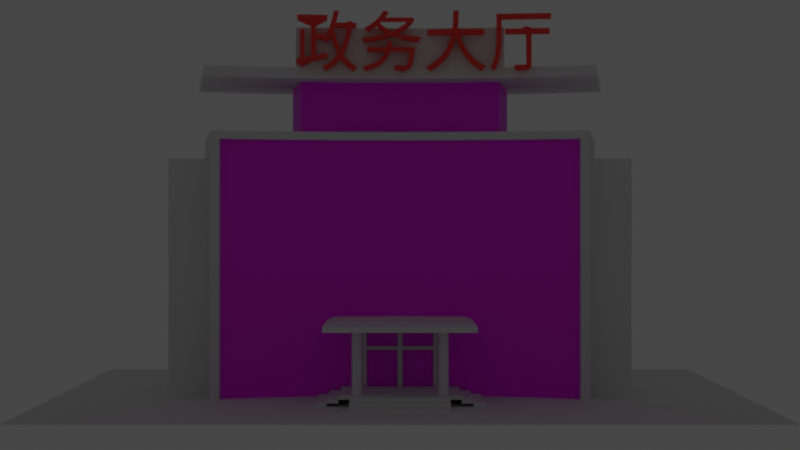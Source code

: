 # Source: blend.blend  (saved by Blender 3.3.6; exported with 4.5.12 LTS)
import bpy
from mathutils import Matrix  # noqa: F401  (used for matrix-valued properties, if any)

bpy.ops.wm.read_factory_settings(use_empty=True)
scene = bpy.context.scene
scene.name = 'Scene'

# ---- collections
col_x = bpy.data.collections.new('场景'); scene.collection.children.link(col_x)
col_x_1 = bpy.data.collections.new('地面'); scene.collection.children.link(col_x_1)
col_x_2 = bpy.data.collections.new('楼体'); scene.collection.children.link(col_x_2)
col_x_3 = bpy.data.collections.new('楼梯'); scene.collection.children.link(col_x_3)
col_x_4 = bpy.data.collections.new('大门'); scene.collection.children.link(col_x_4)

# ---- images (referenced by path relative to the original .blend; pixels are not part of the script)
import os
ASSET_DIR = os.environ.get("B2B_ASSET_DIR", "")  # directory of the original .blend (textures are referenced by path, not embedded)
HERE = os.path.dirname(os.path.abspath(__file__))  # packed textures are extracted next to this script under _unpacked/

def load_image(name, relpath, width, height, colorspace="sRGB"):
    """Load a texture the original file referenced (path relative to the .blend, or extracted next to this script)."""
    p = next((c for c in (os.path.join(HERE, relpath), os.path.join(ASSET_DIR, relpath)) if relpath and os.path.exists(c)), "")
    if p:
        img = bpy.data.images.load(p, check_existing=True)
        img.name = name
    else:  # same state as the original file: an image datablock whose file is absent (Cycles renders it pink)
        img = bpy.data.images.new(name, width, height)
        img.source = "FILE"
        img.filepath = "//" + (relpath or name)
    img.colorspace_settings.name = colorspace
    return img
img_jpg = load_image('墙砖.JPG', 'textrure/墙砖.JPG', 1024, 1024, 'sRGB')
img_jpg_1 = load_image('玻璃.jpg', 'textrure/玻璃.jpg', 1024, 1024, 'sRGB')

# ---- materials (node trees are filled in below, after node groups)
mat_002 = bpy.data.materials.new('材质.002')
mat_002.use_transparent_shadow = False
mat_001 = bpy.data.materials.new('材质.001')
mat_001.use_transparent_shadow = False
mat_x = bpy.data.materials.new('材质')
mat_x.use_transparent_shadow = False

# ---- node groups
ng_auto_smooth = bpy.data.node_groups.new('Auto Smooth', 'GeometryNodeTree')
_s = ng_auto_smooth.interface.new_socket(name='Geometry', in_out='OUTPUT', socket_type='NodeSocketGeometry')
_s = ng_auto_smooth.interface.new_socket(name='Geometry', in_out='INPUT', socket_type='NodeSocketGeometry')
_s = ng_auto_smooth.interface.new_socket(name='Angle', in_out='INPUT', socket_type='NodeSocketFloat')
_s.subtype = 'ANGLE'
_s.min_value = 0.0
_s.max_value = 3.142
ng_auto_smooth.is_modifier = True
_N = ng_auto_smooth.nodes; _L = ng_auto_smooth.links
n0 = _N.new('NodeGroupOutput'); n0.name = 'Group Output'; n0.location = (480, -100)
n1 = _N.new('NodeGroupInput'); n1.name = 'Group Input'; n1.location = (-420, -300)
n2 = _N.new('NodeGroupInput'); n2.name = 'Group Input.001'; n2.location = (-60, -100)
n3 = _N.new('GeometryNodeSetShadeSmooth'); n3.name = 'Set Shade Smooth'; n3.location = (120, -100)
n3.domain = 'EDGE'
n4 = _N.new('GeometryNodeSetShadeSmooth'); n4.name = 'Set Shade Smooth.001'; n4.location = (300, -100)
n5 = _N.new('GeometryNodeInputMeshEdgeAngle'); n5.name = 'Edge Angle'; n5.location = (-420, -220)
n6 = _N.new('GeometryNodeInputEdgeSmooth'); n6.name = 'Is Edge Smooth'; n6.location = (-60, -160)
n7 = _N.new('GeometryNodeInputShadeSmooth'); n7.name = 'Is Face Smooth'; n7.location = (-240, -340)
n8 = _N.new('FunctionNodeBooleanMath'); n8.name = 'Boolean Math'; n8.location = (-60, -220)
n9 = _N.new('FunctionNodeCompare'); n9.name = 'Compare'; n9.location = (-240, -180)
n9.operation = 'LESS_EQUAL'
_L.new(n5.outputs[0], n9.inputs[0])
_L.new(n4.outputs[0], n0.inputs[0])
_L.new(n1.outputs[1], n9.inputs[1])
_L.new(n9.outputs[0], n8.inputs[0])
_L.new(n7.outputs[0], n8.inputs[1])
_L.new(n2.outputs[0], n3.inputs[0])
_L.new(n6.outputs[0], n3.inputs[1])
_L.new(n3.outputs[0], n4.inputs[0])
_L.new(n8.outputs[0], n3.inputs[2])
n0.is_active_output = True

# ---- material node trees
mat_002.use_nodes = True; mat_002.node_tree.nodes.clear()
_N = mat_002.node_tree.nodes; _L = mat_002.node_tree.links
n0 = _N.new('ShaderNodeBsdfPrincipled'); n0.name = 'Principled BSDF'; n0.location = (10, 300)
n0.distribution = 'GGX'
n0.subsurface_method = 'RANDOM_WALK_SKIN'
n0.inputs[0].default_value = (1.0, 0.04328, 0.02939, 1.0)
n0.inputs[3].default_value = 1.45
n0.inputs[27].default_value = (0.0, 0.0, 0.0, 1.0)
n0.inputs[28].default_value = 1.0
n1 = _N.new('ShaderNodeOutputMaterial'); n1.name = 'Material Output'; n1.location = (300, 300)
_L.new(n0.outputs[0], n1.inputs[0])
n1.is_active_output = True
mat_001.use_nodes = True; mat_001.node_tree.nodes.clear()
_N = mat_001.node_tree.nodes; _L = mat_001.node_tree.links
n0 = _N.new('ShaderNodeBsdfPrincipled'); n0.name = 'Principled BSDF'; n0.location = (10, 300)
n0.distribution = 'GGX'
n0.subsurface_method = 'RANDOM_WALK_SKIN'
n0.inputs[3].default_value = 1.45
n0.inputs[27].default_value = (0.0, 0.0, 0.0, 1.0)
n0.inputs[28].default_value = 1.0
n1 = _N.new('ShaderNodeOutputMaterial'); n1.name = 'Material Output'; n1.location = (300, 300)
n2 = _N.new('ShaderNodeTexImage'); n2.name = '图像纹理'; n2.location = (-280, 276)
n2.image = img_jpg
n3 = _N.new('ShaderNodeMapping'); n3.name = '映射'; n3.location = (-460, 236)
n3.inputs[3].default_value = (3.0, 3.0, 1.0)
n4 = _N.new('ShaderNodeTexCoord'); n4.name = '纹理坐标'; n4.location = (-640, 236)
_L.new(n0.outputs[0], n1.inputs[0])
_L.new(n2.outputs[0], n0.inputs[0])
_L.new(n3.outputs[0], n2.inputs[0])
_L.new(n4.outputs[2], n3.inputs[0])
n1.is_active_output = True
mat_x.use_nodes = True; mat_x.node_tree.nodes.clear()
_N = mat_x.node_tree.nodes; _L = mat_x.node_tree.links
n0 = _N.new('ShaderNodeOutputMaterial'); n0.name = 'Material Output'; n0.location = (300, 300)
n1 = _N.new('ShaderNodeTexImage'); n1.name = '图像纹理'; n1.location = (-280, 276)
n1.image = img_jpg_1
n2 = _N.new('ShaderNodeBsdfPrincipled'); n2.name = 'Principled BSDF'; n2.location = (10, 300)
n2.distribution = 'GGX'
n2.subsurface_method = 'RANDOM_WALK_SKIN'
n2.inputs[3].default_value = 1.45
n2.inputs[27].default_value = (0.0, 0.0, 0.0, 1.0)
n2.inputs[28].default_value = 1.0
_L.new(n2.outputs[0], n0.inputs[0])
_L.new(n1.outputs[0], n2.inputs[0])
n0.is_active_output = True

# ---- world
world_world = bpy.data.worlds.new('World'); scene.world = world_world
world_world.use_nodes = True; world_world.node_tree.nodes.clear()
_N = world_world.node_tree.nodes; _L = world_world.node_tree.links
n0 = _N.new('ShaderNodeOutputWorld'); n0.name = 'World Output'; n0.location = (300, 300)
n1 = _N.new('ShaderNodeBackground'); n1.name = 'Background'; n1.location = (10, 300)
n1.inputs[0].default_value = (0.05088, 0.05088, 0.05088, 1.0)
_L.new(n1.outputs[0], n0.inputs[0])
n0.is_active_output = True
world_world.color = (0.05088, 0.05088, 0.05088)
world_world.use_sun_shadow = False
world_world.sun_shadow_jitter_overblur = 0.0

# ---- cameras
cam_x = bpy.data.cameras.new('摄像机')
cam_x.dof.use_dof = True
cam_camera = bpy.data.cameras.new('Camera')
cam_camera.clip_end = 100.0
cam_camera.ortho_scale = 7.314

# ---- lights
light_light = bpy.data.lights.new('Light', 'POINT')
light_light.transmission_factor = 0.0
light_light.energy = 1000.0
light_light.shadow_soft_size = 0.1
light_light.shadow_maximum_resolution = 0.006
light_light.use_absolute_resolution = True

# ---- meshes
me_001 = bpy.data.meshes.new('平面.001')
me_001.from_pydata([(-1.0, -1.0, 0.0), (1.0, -1.0, 0.0), (-1.0, 1.0, 0.0), (1.0, 1.0, 0.0)], [], [(0, 1, 3, 2)])
_uv = me_001.uv_layers.new(name='UV 贴图')
_uv.uv.foreach_set('vector', [0.0, 0.0, 1.0, 0.0, 1.0, 1.0, 0.0, 1.0])
me_001.update()
me_x = bpy.data.meshes.new('平面')
me_x.from_pydata([(7.834, 1.801, 0.0), (7.216, -1.018, 0.0), (-7.216, -1.018, 0.0), (5.501, -1.643, 0.0), (3.789, -1.382, 0.0), (1.932, -1.221, 0.0), (0.0, -1.166, 0.0), (-1.932, -1.221, 0.0), (-3.789, -1.382, 0.0), (-5.501, -1.643, 0.0), (-7.834, 1.801, 0.0), (-6.323, 3.291, 0.0), (-4.355, 3.671, 0.0), (-2.22, 3.906, 0.0), (0.0, 3.985, 0.0), (2.22, 3.906, 0.0), (4.355, 3.671, 0.0), (6.323, 3.291, 0.0), (7.834, 1.801, 9.0), (7.216, -1.018, 9.0), (-7.216, -1.018, 9.0), (5.501, -1.643, 9.7), (3.789, -1.382, 9.7), (1.932, -1.221, 9.7), (0.0, -1.166, 9.7), (-1.932, -1.221, 9.7), (-3.789, -1.382, 9.7), (-5.501, -1.643, 9.7), (-7.834, 1.801, 9.0), (-6.323, 3.291, 10.0), (-4.355, 3.671, 10.0), (-2.22, 3.906, 10.0), (0.0, 3.985, 10.0), (2.22, 3.906, 10.0), (4.355, 3.671, 10.0), (6.323, 3.291, 10.0), (-8.048, 2.778, 0.0), (-6.709, -1.926, -2.98e-08), (-8.048, 2.778, 10.0), (-6.709, -1.926, 9.7), (-9.299, 1.48, 0.0), (-8.681, -1.339, 0.0), (-9.299, 1.48, 9.0), (-8.681, -1.339, 9.0), (6.709, -1.926, -2.98e-08), (8.048, 2.778, 0.0), (6.709, -1.926, 9.7), (8.048, 2.778, 10.0), (8.681, -1.339, 0.0), (9.299, 1.48, 0.0), (8.681, -1.339, 9.0), (9.299, 1.48, 9.0), (5.501, -1.643, 0.0), (7.002, -1.995, 0.0), (3.789, -1.382, 0.0), (1.932, -1.221, 0.0), (0.0, -1.166, 0.0), (-1.932, -1.221, 0.0), (-3.789, -1.382, 0.0), (-5.501, -1.643, 0.0), (5.501, -1.643, 10.0), (-7.002, -1.995, 0.0), (7.002, -1.995, 10.0), (3.789, -1.382, 10.0), (1.932, -1.221, 10.0), (0.0, -1.166, 10.0), (-1.932, -1.221, 10.0), (-3.789, -1.382, 10.0), (-5.501, -1.643, 10.0), (-7.002, -1.995, 10.0), (-5.647e-10, -0.8662, 9.7), (-1.932, -0.9206, 9.7), (3.789, -1.082, 9.7), (1.932, -0.9206, 9.7), (-5.501, -1.343, 9.7), (-3.789, -1.082, 9.7), (5.501, -1.343, 9.7), (6.709, -1.626, -2.98e-08), (-6.709, -1.626, -2.98e-08), (6.709, -1.626, 9.7), (-6.709, -1.626, 9.7)], [], [(11, 12, 30, 29), (37, 39, 80, 78), (13, 14, 32, 31), (21, 46, 79, 76), (17, 45, 47, 35), (15, 16, 34, 33), (36, 11, 29, 38), (0, 1, 48, 49), (39, 27, 74, 80), (20, 2, 41, 43), (12, 13, 31, 30), (14, 15, 33, 32), (27, 26, 75, 74), (16, 17, 35, 34), (47, 62, 60, 63, 64, 65, 66, 67, 68, 69, 38, 29, 30, 31, 32, 33, 34, 35), (20, 28, 38, 69), (2, 20, 69, 61), (28, 10, 36, 38), (41, 40, 42, 43), (2, 10, 40, 41), (10, 28, 42, 40), (28, 20, 43, 42), (1, 0, 45, 53), (18, 19, 62, 47), (0, 18, 47, 45), (19, 1, 53, 62), (49, 48, 50, 51), (1, 19, 50, 48), (19, 18, 51, 50), (18, 0, 49, 51), (3, 44, 53, 52), (4, 3, 52, 54), (5, 4, 54, 55), (6, 5, 55, 56), (7, 6, 56, 57), (8, 7, 57, 58), (9, 8, 58, 59), (37, 9, 59, 61), (46, 21, 60, 62), (21, 22, 63, 60), (22, 23, 64, 63), (23, 24, 65, 64), (24, 25, 66, 65), (25, 26, 67, 66), (26, 27, 68, 67), (27, 39, 69, 68), (39, 37, 61, 69), (44, 46, 62, 53), (22, 21, 76, 72), (46, 44, 77, 79), (23, 22, 72, 73), (24, 23, 73, 70), (25, 24, 70, 71), (26, 25, 71, 75)])
me_x.polygons.foreach_set('use_smooth', [True] * 54)
_uv = me_x.uv_layers.new(name='UV 贴图')
_uv.uv.foreach_set('vector', [0.1072, 0.9846, 0.2294, 0.939, 0.2294, 0.939, 0.1072, 0.9846, 0.02086, -0.002998, 0.02086, -0.002998, 0.02086, -0.002998, 0.02086, -0.002998, 0.3621, 0.8649, 0.5, 0.7652, 0.5, 0.7652, 0.3621, 0.8649, 0.8928, -0.0154, 0.9791, -0.002998, 0.9791, -0.002998, 0.8928, -0.0154, 0.8928, 0.9846, 1.0, 1.0, 1.0, 1.0, 0.8928, 0.9846, 0.6379, 0.8649, 0.7706, 0.939, 0.7706, 0.939, 0.6379, 0.8649, 0.0, 1.0, 0.1072, 0.9846, 0.1072, 0.9846, 0.0, 1.0, 1.0, 0.7953, 1.0, 0.2047, 1.0, 0.2047, 1.0, 0.7953, 0.02086, -0.002998, 0.1072, -0.0154, 0.1072, -0.0154, 0.02086, -0.002998, 0.0, 0.2047, 0.0, 0.2047, 0.0, 0.2047, 0.0, 0.2047, 0.2294, 0.939, 0.3621, 0.8649, 0.3621, 0.8649, 0.2294, 0.939, 0.5, 0.7652, 0.6379, 0.8649, 0.6379, 0.8649, 0.5, 0.7652, 0.1072, -0.0154, 0.2294, -0.06102, 0.2294, -0.06102, 0.1072, -0.0154, 0.7706, 0.939, 0.8928, 0.9846, 0.8928, 0.9846, 0.7706, 0.939, 1.0, 1.0, 1.0, 0.0, 0.8928, -0.0154, 0.7706, -0.06102, 0.6379, -0.1351, 0.5, 0.0, 0.3621, -0.1351, 0.2294, -0.06102, 0.1072, -0.0154, 0.0, 0.0, 0.0, 1.0, 0.1072, 0.9846, 0.2294, 0.939, 0.3621, 0.8649, 0.5, 0.7652, 0.6379, 0.8649, 0.7706, 0.939, 0.8928, 0.9846, 0.0, 0.2047, 0.0, 0.7953, 0.0, 1.0, 0.0, 0.0, 0.0, 0.2047, 0.0, 0.2047, 0.0, 0.0, 0.0, 0.0, 0.0, 0.7953, 0.0, 0.7953, 0.0, 1.0, 0.0, 1.0, 0.0, 0.2047, 0.0, 0.7953, 0.0, 0.7953, 0.0, 0.2047, 0.0, 0.0, 0.0, 0.0, 0.0, 0.0, 0.0, 0.0, 0.0, 0.7953, 0.0, 0.7953, 0.0, 0.7953, 0.0, 0.7953, 0.0, 0.7953, 0.0, 0.2047, 0.0, 0.2047, 0.0, 0.7953, 1.0, 0.2047, 1.0, 0.7953, 1.0, 1.0, 1.0, 0.0, 1.0, 0.7953, 1.0, 0.2047, 1.0, 0.0, 1.0, 1.0, 1.0, 0.7953, 1.0, 0.7953, 1.0, 1.0, 1.0, 1.0, 1.0, 0.2047, 1.0, 0.2047, 1.0, 0.0, 1.0, 0.0, 1.0, 0.7953, 1.0, 0.2047, 1.0, 0.2047, 1.0, 0.7953, 1.0, 0.2047, 1.0, 0.2047, 1.0, 0.2047, 1.0, 0.2047, 1.0, 0.2047, 1.0, 0.7953, 1.0, 0.7953, 1.0, 0.2047, 1.0, 0.7953, 1.0, 0.7953, 1.0, 0.7953, 1.0, 0.7953, 0.8928, -0.0154, 0.9791, -0.002998, 1.0, 0.0, 0.8928, -0.0154, 0.7706, -0.06102, 0.8928, -0.0154, 0.8928, -0.0154, 0.7706, -0.06102, 0.6379, -0.1351, 0.7706, -0.06102, 0.7706, -0.06102, 0.6379, -0.1351, 0.5, 0.0, 0.6379, -0.1351, 0.6379, -0.1351, 0.5, 0.0, 0.3621, -0.1351, 0.5, 0.0, 0.5, 0.0, 0.3621, -0.1351, 0.2294, -0.06102, 0.3621, -0.1351, 0.3621, -0.1351, 0.2294, -0.06102, 0.1072, -0.0154, 0.2294, -0.06102, 0.2294, -0.06102, 0.1072, -0.0154, 0.02086, -0.002998, 0.1072, -0.0154, 0.1072, -0.0154, 0.0, 0.0, 0.9791, -0.002998, 0.8928, -0.0154, 0.8928, -0.0154, 1.0, 0.0, 0.8928, -0.0154, 0.7706, -0.06102, 0.7706, -0.06102, 0.8928, -0.0154, 0.7706, -0.06102, 0.6379, -0.1351, 0.6379, -0.1351, 0.7706, -0.06102, 0.6379, -0.1351, 0.5, 0.0, 0.5, 0.0, 0.6379, -0.1351, 0.5, 0.0, 0.3621, -0.1351, 0.3621, -0.1351, 0.5, 0.0, 0.3621, -0.1351, 0.2294, -0.06102, 0.2294, -0.06102, 0.3621, -0.1351, 0.2294, -0.06102, 0.1072, -0.0154, 0.1072, -0.0154, 0.2294, -0.06102, 0.1072, -0.0154, 0.02086, -0.002998, 0.0, 0.0, 0.1072, -0.0154, 0.02086, -0.002998, 0.02086, -0.002998, 0.0, 0.0, 0.0, 0.0, 0.9791, -0.002998, 0.9791, -0.002998, 1.0, 0.0, 1.0, 0.0, 0.7706, -0.06102, 0.8928, -0.0154, 0.8928, -0.0154, 0.7706, -0.06102, 0.9791, -0.002998, 0.9791, -0.002998, 0.9791, -0.002998, 0.9791, -0.002998, 0.6379, -0.1351, 0.7706, -0.06102, 0.7706, -0.06102, 0.6379, -0.1351, 0.5, 0.0, 0.6379, -0.1351, 0.6379, -0.1351, 0.5, 0.0, 0.3621, -0.1351, 0.5, 0.0, 0.5, 0.0, 0.3621, -0.1351, 0.2294, -0.06102, 0.3621, -0.1351, 0.3621, -0.1351, 0.2294, -0.06102])
me_x.update()
me_002 = bpy.data.meshes.new('平面.002')
me_002.from_pydata([(-6.323, 2.311, 0.0), (-4.355, 2.692, 0.0), (-2.22, 2.926, 0.0), (-1.06e-07, 3.006, 0.0), (2.22, 2.926, 0.0), (4.355, 2.692, 0.0), (6.323, 2.311, 0.0), (-8.048, 1.799, 0.0), (8.048, 1.799, 0.0), (5.501, -2.623, 0.0), (7.002, -2.974, 0.0), (3.789, -2.361, 0.0), (1.932, -2.2, 0.0), (-1.06e-07, -2.146, 0.0), (-1.932, -2.2, 0.0), (-3.789, -2.361, 0.0), (-5.501, -2.623, 0.0), (-7.002, -2.974, 0.0), (8.048, 1.799, 3.689), (6.323, 2.311, 3.689), (7.002, -2.974, 3.689), (5.501, -2.623, 3.689), (3.789, -2.361, 3.689), (4.355, 2.692, 3.689), (1.932, -2.2, 3.689), (2.22, 2.926, 3.689), (-1.06e-07, -2.146, 3.689), (-1.06e-07, 3.006, 3.689), (-1.932, -2.2, 3.689), (-2.22, 2.926, 3.689), (-3.789, -2.361, 3.689), (-4.355, 2.692, 3.689), (-5.501, -2.623, 3.689), (-6.323, 2.311, 3.689), (-7.002, -2.974, 3.689), (-8.048, 1.799, 3.689)], [], [(8, 6, 5, 4, 3, 2, 1, 0, 7, 17, 16, 15, 14, 13, 12, 11, 9, 10), (18, 20, 21, 22, 24, 26, 28, 30, 32, 34, 35, 33, 31, 29, 27, 25, 23, 19), (8, 10, 20, 18), (7, 0, 33, 35), (13, 14, 28, 26), (10, 9, 21, 20), (17, 7, 35, 34), (2, 3, 27, 29), (9, 11, 22, 21), (14, 15, 30, 28), (5, 6, 19, 23), (1, 2, 29, 31), (11, 12, 24, 22), (15, 16, 32, 30), (4, 5, 23, 25), (0, 1, 31, 33), (12, 13, 26, 24), (6, 8, 18, 19), (16, 17, 34, 32), (3, 4, 25, 27)])
me_002.polygons.foreach_set('use_smooth', [True] * 20)
_uv = me_002.uv_layers.new(name='UV 贴图')
_uv.uv.foreach_set('vector', [0.343, 0.7667, 0.3186, 0.6846, 0.3005, 0.591, 0.2893, 0.4894, 0.2855, 0.3838, 0.2893, 0.2782, 0.3005, 0.1766, 0.3186, 0.08299, 0.343, 0.0009383, 0.57, 0.05071, 0.5533, 0.1221, 0.5409, 0.2035, 0.5332, 0.2919, 0.5306, 0.3838, 0.5332, 0.4757, 0.5409, 0.5641, 0.5533, 0.6455, 0.57, 0.7169, 0.05777, 0.0009383, 0.2849, 0.05071, 0.2681, 0.1221, 0.2557, 0.2035, 0.248, 0.2919, 0.2454, 0.3838, 0.248, 0.4757, 0.2557, 0.5641, 0.2681, 0.6455, 0.2849, 0.7169, 0.05777, 0.7667, 0.03339, 0.6846, 0.01527, 0.591, 0.004116, 0.4894, 0.0003486, 0.3838, 0.004116, 0.2782, 0.01527, 0.1766, 0.03339, 0.08299, 0.5495, 0.7901, 0.7673, 0.7901, 0.7673, 0.9798, 0.5495, 0.9798, 0.3, 0.2882, 0.3777, 0.2882, 0.3777, 0.4779, 0.3, 0.4779, 0.8343, 0.2392, 0.9202, 0.2392, 0.9202, 0.4284, 0.8343, 0.4284, 0.523, 0.2392, 0.5897, 0.2392, 0.5897, 0.4284, 0.523, 0.4284, 0.7257, 0.6901, 0.9429, 0.6901, 0.9429, 0.8793, 0.7257, 0.8793, 0.5616, 0.2882, 0.6606, 0.2882, 0.6606, 0.4779, 0.5616, 0.4779, 0.5897, 0.2392, 0.6658, 0.2392, 0.6658, 0.4284, 0.5897, 0.4284, 0.9202, 0.2392, 1.003, 0.2392, 1.003, 0.4284, 0.9202, 0.4284, 0.854, 0.2882, 0.9409, 0.2882, 0.9409, 0.4779, 0.854, 0.4779, 0.466, 0.2882, 0.5616, 0.2882, 0.5616, 0.4779, 0.466, 0.4779, 0.6658, 0.2392, 0.7484, 0.2392, 0.7484, 0.4284, 0.6658, 0.4284, 1.003, 0.2392, 1.079, 0.2392, 1.079, 0.4284, 1.003, 0.4284, 0.7593, 0.2882, 0.854, 0.2882, 0.854, 0.4779, 0.7593, 0.4779, 0.3777, 0.2882, 0.466, 0.2882, 0.466, 0.4779, 0.3777, 0.4779, 0.7484, 0.2392, 0.8343, 0.2392, 0.8343, 0.4284, 0.7484, 0.4284, 0.9409, 0.2882, 1.017, 0.2882, 1.017, 0.4779, 0.9409, 0.4779, 1.079, 0.2392, 1.146, 0.2392, 1.146, 0.4284, 1.079, 0.4284, 0.6606, 0.2882, 0.7593, 0.2882, 0.7593, 0.4779, 0.6606, 0.4779])
me_002.materials.append(mat_001)
me_002.update()
me_003 = bpy.data.meshes.new('平面.003')
me_003.from_pydata([(-6.513, 2.38, 0.0), (-4.486, 2.773, 0.0), (-2.287, 3.014, 0.0), (-1.091e-07, 3.096, 0.0), (2.287, 3.014, 0.0), (4.486, 2.773, 0.0), (6.513, 2.38, 0.0), (-8.289, 1.853, 0.0), (8.289, 1.853, 0.0), (5.666, -2.701, 0.0), (7.212, -3.064, 0.0), (3.903, -2.432, 0.0), (1.99, -2.266, 0.0), (-1.091e-07, -2.21, 0.0), (-1.99, -2.266, 0.0), (-3.903, -2.432, 0.0), (-5.666, -2.701, 0.0), (-7.212, -3.064, 0.0), (8.289, 1.853, 0.0), (6.513, 2.38, 0.0), (7.212, -3.064, 0.0), (5.666, -2.701, 0.0), (3.903, -2.432, 0.0), (4.486, 2.773, 0.0), (1.99, -2.266, 0.0), (2.287, 3.014, 0.0), (-1.091e-07, -2.21, 0.0), (-1.091e-07, 3.096, 0.0), (-1.99, -2.266, 0.0), (-2.287, 3.014, 0.0), (-3.903, -2.432, 0.0), (-4.486, 2.773, 0.0), (-5.666, -2.701, 0.0), (-6.513, 2.38, 0.0), (-7.212, -3.064, 0.0), (-8.289, 1.853, 0.0), (8.289, 1.853, 0.4), (6.513, 2.38, 0.4), (7.212, -3.064, 0.4), (5.666, -2.701, 0.4), (3.903, -2.432, 0.4), (4.486, 2.773, 0.4), (1.99, -2.266, 0.4), (2.287, 3.014, 0.4), (-1.091e-07, -2.21, 0.4), (-1.091e-07, 3.096, 0.4), (-1.99, -2.266, 0.4), (-2.287, 3.014, 0.4), (-3.903, -2.432, 0.4), (-4.486, 2.773, 0.4), (-5.666, -2.701, 0.4), (-6.513, 2.38, 0.4), (-7.212, -3.064, 0.4), (-8.289, 1.853, 0.4), (3.903, -2.432, 1.9), (1.99, -2.266, 1.9), (-1.091e-07, -2.21, 1.9), (-1.99, -2.266, 1.9), (-3.903, -2.432, 1.9)], [], [(8, 6, 5, 4, 3, 2, 1, 0, 7, 17, 16, 15, 14, 13, 12, 11, 9, 10), (31, 29, 47, 49), (9, 11, 22, 21), (14, 15, 30, 28), (5, 6, 19, 23), (1, 2, 29, 31), (11, 12, 24, 22), (15, 16, 32, 30), (4, 5, 23, 25), (0, 1, 31, 33), (12, 13, 26, 24), (6, 8, 18, 19), (16, 17, 34, 32), (3, 4, 25, 27), (8, 10, 20, 18), (7, 0, 33, 35), (13, 14, 28, 26), (10, 9, 21, 20), (17, 7, 35, 34), (2, 3, 27, 29), (36, 38, 39, 40, 42, 44, 46, 48, 50, 52, 53, 51, 49, 47, 45, 43, 41, 37), (22, 24, 42, 40), (30, 32, 50, 48), (25, 23, 41, 43), (33, 31, 49, 51), (24, 26, 44, 42), (19, 18, 36, 37), (32, 34, 52, 50), (27, 25, 43, 45), (18, 20, 38, 36), (35, 33, 51, 53), (26, 28, 46, 44), (20, 21, 39, 38), (34, 35, 53, 52), (29, 27, 45, 47), (21, 22, 40, 39), (28, 30, 48, 46), (23, 19, 37, 41), (46, 48, 58, 57), (44, 46, 57, 56), (42, 44, 56, 55), (40, 42, 55, 54)])
me_003.polygons.foreach_set('use_smooth', [True] * 42)
_uv = me_003.uv_layers.new(name='UV 贴图')
_uv.uv.foreach_set('vector', [1.0, 1.0, 0.8928, 0.9846, 0.7706, 0.939, 0.6379, 0.8649, 0.5, 0.7652, 0.3621, 0.8649, 0.2294, 0.939, 0.1072, 0.9846, 0.0, 1.0, 0.0, 0.0, 0.1072, -0.0154, 0.2294, -0.06102, 0.3621, -0.1351, 0.5, 0.0, 0.6379, -0.1351, 0.7706, -0.06102, 0.8928, -0.0154, 1.0, 0.0, 0.2294, 0.939, 0.3621, 0.8649, 0.3621, 0.8649, 0.2294, 0.939, 0.8928, -0.0154, 0.7706, -0.06102, 0.7706, -0.06102, 0.8928, -0.0154, 0.3621, -0.1351, 0.2294, -0.06102, 0.2294, -0.06102, 0.3621, -0.1351, 0.7706, 0.939, 0.8928, 0.9846, 0.8928, 0.9846, 0.7706, 0.939, 0.2294, 0.939, 0.3621, 0.8649, 0.3621, 0.8649, 0.2294, 0.939, 0.7706, -0.06102, 0.6379, -0.1351, 0.6379, -0.1351, 0.7706, -0.06102, 0.2294, -0.06102, 0.1072, -0.0154, 0.1072, -0.0154, 0.2294, -0.06102, 0.6379, 0.8649, 0.7706, 0.939, 0.7706, 0.939, 0.6379, 0.8649, 0.1072, 0.9846, 0.2294, 0.939, 0.2294, 0.939, 0.1072, 0.9846, 0.6379, -0.1351, 0.5, 0.0, 0.5, 0.0, 0.6379, -0.1351, 0.8928, 0.9846, 1.0, 1.0, 1.0, 1.0, 0.8928, 0.9846, 0.1072, -0.0154, 0.0, 0.0, 0.0, 0.0, 0.1072, -0.0154, 0.5, 0.7652, 0.6379, 0.8649, 0.6379, 0.8649, 0.5, 0.7652, 1.0, 1.0, 1.0, 0.0, 1.0, 0.0, 1.0, 1.0, 0.0, 1.0, 0.1072, 0.9846, 0.1072, 0.9846, 0.0, 1.0, 0.5, 0.0, 0.3621, -0.1351, 0.3621, -0.1351, 0.5, 0.0, 1.0, 0.0, 0.8928, -0.0154, 0.8928, -0.0154, 1.0, 0.0, 0.0, 0.0, 0.0, 1.0, 0.0, 1.0, 0.0, 0.0, 0.3621, 0.8649, 0.5, 0.7652, 0.5, 0.7652, 0.3621, 0.8649, 1.0, 1.0, 1.0, 0.0, 0.8928, -0.0154, 0.7706, -0.06102, 0.6379, -0.1351, 0.5, 0.0, 0.3621, -0.1351, 0.2294, -0.06102, 0.1072, -0.0154, 0.0, 0.0, 0.0, 1.0, 0.1072, 0.9846, 0.2294, 0.939, 0.3621, 0.8649, 0.5, 0.7652, 0.6379, 0.8649, 0.7706, 0.939, 0.8928, 0.9846, 0.7706, -0.06102, 0.6379, -0.1351, 0.6379, -0.1351, 0.7706, -0.06102, 0.2294, -0.06102, 0.1072, -0.0154, 0.1072, -0.0154, 0.2294, -0.06102, 0.6379, 0.8649, 0.7706, 0.939, 0.7706, 0.939, 0.6379, 0.8649, 0.1072, 0.9846, 0.2294, 0.939, 0.2294, 0.939, 0.1072, 0.9846, 0.6379, -0.1351, 0.5, 0.0, 0.5, 0.0, 0.6379, -0.1351, 0.8928, 0.9846, 1.0, 1.0, 1.0, 1.0, 0.8928, 0.9846, 0.1072, -0.0154, 0.0, 0.0, 0.0, 0.0, 0.1072, -0.0154, 0.5, 0.7652, 0.6379, 0.8649, 0.6379, 0.8649, 0.5, 0.7652, 1.0, 1.0, 1.0, 0.0, 1.0, 0.0, 1.0, 1.0, 0.0, 1.0, 0.1072, 0.9846, 0.1072, 0.9846, 0.0, 1.0, 0.5, 0.0, 0.3621, -0.1351, 0.3621, -0.1351, 0.5, 0.0, 1.0, 0.0, 0.8928, -0.0154, 0.8928, -0.0154, 1.0, 0.0, 0.0, 0.0, 0.0, 1.0, 0.0, 1.0, 0.0, 0.0, 0.3621, 0.8649, 0.5, 0.7652, 0.5, 0.7652, 0.3621, 0.8649, 0.8928, -0.0154, 0.7706, -0.06102, 0.7706, -0.06102, 0.8928, -0.0154, 0.3621, -0.1351, 0.2294, -0.06102, 0.2294, -0.06102, 0.3621, -0.1351, 0.7706, 0.939, 0.8928, 0.9846, 0.8928, 0.9846, 0.7706, 0.939, 0.3621, -0.1351, 0.2294, -0.06102, 0.2294, -0.06102, 0.3621, -0.1351, 0.5, 0.0, 0.3621, -0.1351, 0.3621, -0.1351, 0.5, 0.0, 0.6379, -0.1351, 0.5, 0.0, 0.5, 0.0, 0.6379, -0.1351, 0.7706, -0.06102, 0.6379, -0.1351, 0.6379, -0.1351, 0.7706, -0.06102])
me_003.update()
me_004 = bpy.data.meshes.new('平面.004')
me_004.from_pydata([(-5.647e-10, -0.8662, 9.7), (-5.647e-10, -0.8662, 0.0), (-1.932, -0.9206, 0.0), (-1.932, -0.9206, 9.7), (3.789, -1.082, 9.7), (3.789, -1.082, 0.0), (1.932, -0.9206, 0.0), (1.932, -0.9206, 9.7), (-5.501, -1.343, 9.7), (-5.501, -1.343, 0.0), (-3.789, -1.082, 0.0), (-3.789, -1.082, 9.7), (5.501, -1.343, 0.0), (5.501, -1.343, 9.7), (6.709, -1.626, -2.98e-08), (-6.709, -1.626, -2.98e-08), (6.709, -1.626, 9.7), (-6.709, -1.626, 9.7)], [], [(1, 2, 3, 0), (5, 6, 7, 4), (9, 15, 17, 8), (2, 10, 11, 3), (14, 12, 13, 16), (6, 1, 0, 7), (12, 5, 4, 13), (10, 9, 8, 11)])
me_004.polygons.foreach_set('use_smooth', [True] * 8)
_uv = me_004.uv_layers.new(name='UV 贴图')
_uv.uv.foreach_set('vector', [0.2268, 0.7563, 0.5156, 0.7563, 0.5156, 1.713, 0.2268, 1.713, -0.3408, 0.7563, -0.06211, 0.7563, -0.06211, 1.713, -0.3408, 1.713, 1.053, 0.7563, 1.239, 0.7563, 1.239, 1.713, 1.053, 1.713, 0.5156, 0.7563, 0.7943, 0.7563, 0.7943, 1.713, 0.5156, 1.713, -0.7852, 0.7563, -0.5997, 0.7563, -0.5997, 1.713, -0.7852, 1.713, -0.06211, 0.7563, 0.2268, 0.7563, 0.2268, 1.713, -0.06211, 1.713, -0.5997, 0.7563, -0.3408, 0.7563, -0.3408, 1.713, -0.5997, 1.713, 0.7943, 0.7563, 1.053, 0.7563, 1.053, 1.713, 0.7943, 1.713])
me_004.materials.append(mat_x)
me_004.update()
me_002_1 = bpy.data.meshes.new('立方体.002')
me_002_1.from_pydata([(-1.531, 0.1401, -0.05806), (-1.531, 0.1401, 0.05806), (1.531, 0.1401, -0.05806), (1.531, 0.1401, 0.05806), (-1.531, -0.1401, -0.05806), (-1.531, -0.1401, 0.05806), (1.531, -0.1401, 0.05806), (1.531, -0.1401, -0.05806), (-1.531, -0.1401, -0.1742), (1.531, -0.1401, -0.1742), (-1.531, -0.4204, -0.1742), (-1.531, -0.4204, -0.05806), (1.531, -0.4204, -0.05806), (1.531, -0.4204, -0.1742), (-1.531, -0.4204, -0.2769), (1.531, -0.4204, -0.2769), (-1.531, -0.7007, -0.2769), (-1.531, -0.7007, -0.1742), (1.531, -0.7007, -0.1742), (1.531, -0.7007, -0.2769)], [], [(2, 0, 1, 3), (7, 6, 5, 4), (1, 0, 4, 5), (3, 1, 5, 6), (2, 3, 6, 7), (0, 2, 7, 4), (9, 8, 4, 7), (13, 12, 11, 10), (4, 8, 10, 11), (7, 4, 11, 12), (9, 7, 12, 13), (8, 9, 13, 10), (15, 14, 10, 13), (19, 18, 17, 16), (10, 14, 16, 17), (13, 10, 17, 18), (15, 13, 18, 19), (14, 15, 19, 16)])
_uv = me_002_1.uv_layers.new(name='UV 贴图')
_uv.uv.foreach_set('vector', [0.375, 0.75, 0.375, 1.0, 0.625, 1.0, 0.625, 0.75, 0.375, 0.75, 0.625, 0.75, 0.625, 1.0, 0.375, 1.0, 0.625, 1.0, 0.375, 1.0, 0.375, 1.0, 0.625, 1.0, 0.625, 0.75, 0.625, 1.0, 0.625, 1.0, 0.625, 0.75, 0.375, 0.75, 0.625, 0.75, 0.625, 0.75, 0.375, 0.75, 0.375, 1.0, 0.375, 0.75, 0.375, 0.75, 0.375, 1.0, 0.375, 0.75, 0.375, 1.0, 0.625, 1.0, 0.625, 0.75, 0.375, 0.75, 0.625, 0.75, 0.625, 1.0, 0.375, 1.0, 0.625, 1.0, 0.375, 1.0, 0.375, 1.0, 0.625, 1.0, 0.625, 0.75, 0.625, 1.0, 0.625, 1.0, 0.625, 0.75, 0.375, 0.75, 0.625, 0.75, 0.625, 0.75, 0.375, 0.75, 0.375, 1.0, 0.375, 0.75, 0.375, 0.75, 0.375, 1.0, 0.375, 0.75, 0.375, 1.0, 0.625, 1.0, 0.625, 0.75, 0.375, 0.75, 0.625, 0.75, 0.625, 1.0, 0.375, 1.0, 0.625, 1.0, 0.375, 1.0, 0.375, 1.0, 0.625, 1.0, 0.625, 0.75, 0.625, 1.0, 0.625, 1.0, 0.625, 0.75, 0.375, 0.75, 0.625, 0.75, 0.625, 0.75, 0.375, 0.75, 0.375, 1.0, 0.375, 0.75, 0.375, 0.75, 0.375, 1.0])
me_002_1.update()
me_003_1 = bpy.data.meshes.new('立方体.003')
me_003_1.from_pydata([(-0.479, 0.1401, -0.05806), (-0.479, 0.1401, 0.05806), (1.531, 0.1401, -0.05806), (1.531, 0.1401, 0.05806), (-0.479, -0.1401, -0.05806), (-0.479, -0.1401, 0.05806), (1.531, -0.1401, 0.05806), (1.531, -0.1401, -0.05806), (-0.479, -0.1401, -0.1742), (1.531, -0.1401, -0.1742), (-0.479, -0.4204, -0.1742), (-0.479, -0.4204, -0.05806), (1.531, -0.4204, -0.05806), (1.531, -0.4204, -0.1742), (-0.479, -0.4204, -0.2769), (1.531, -0.4204, -0.2769), (-0.479, -0.7007, -0.2769), (-0.479, -0.7007, -0.1742), (1.531, -0.7007, -0.1742), (1.531, -0.7007, -0.2769)], [], [(2, 0, 1, 3), (7, 6, 5, 4), (1, 0, 4, 5), (3, 1, 5, 6), (2, 3, 6, 7), (0, 2, 7, 4), (9, 8, 4, 7), (13, 12, 11, 10), (4, 8, 10, 11), (7, 4, 11, 12), (9, 7, 12, 13), (8, 9, 13, 10), (15, 14, 10, 13), (19, 18, 17, 16), (10, 14, 16, 17), (13, 10, 17, 18), (15, 13, 18, 19), (14, 15, 19, 16)])
_uv = me_003_1.uv_layers.new(name='UV 贴图')
_uv.uv.foreach_set('vector', [0.375, 0.75, 0.375, 1.0, 0.625, 1.0, 0.625, 0.75, 0.375, 0.75, 0.625, 0.75, 0.625, 1.0, 0.375, 1.0, 0.625, 1.0, 0.375, 1.0, 0.375, 1.0, 0.625, 1.0, 0.625, 0.75, 0.625, 1.0, 0.625, 1.0, 0.625, 0.75, 0.375, 0.75, 0.625, 0.75, 0.625, 0.75, 0.375, 0.75, 0.375, 1.0, 0.375, 0.75, 0.375, 0.75, 0.375, 1.0, 0.375, 0.75, 0.375, 1.0, 0.625, 1.0, 0.625, 0.75, 0.375, 0.75, 0.625, 0.75, 0.625, 1.0, 0.375, 1.0, 0.625, 1.0, 0.375, 1.0, 0.375, 1.0, 0.625, 1.0, 0.625, 0.75, 0.625, 1.0, 0.625, 1.0, 0.625, 0.75, 0.375, 0.75, 0.625, 0.75, 0.625, 0.75, 0.375, 0.75, 0.375, 1.0, 0.375, 0.75, 0.375, 0.75, 0.375, 1.0, 0.375, 0.75, 0.375, 1.0, 0.625, 1.0, 0.625, 0.75, 0.375, 0.75, 0.625, 0.75, 0.625, 1.0, 0.375, 1.0, 0.625, 1.0, 0.375, 1.0, 0.375, 1.0, 0.625, 1.0, 0.625, 0.75, 0.625, 1.0, 0.625, 1.0, 0.625, 0.75, 0.375, 0.75, 0.625, 0.75, 0.625, 0.75, 0.375, 0.75, 0.375, 1.0, 0.375, 0.75, 0.375, 0.75, 0.375, 1.0])
me_003_1.update()
me_004_1 = bpy.data.meshes.new('立方体.004')
me_004_1.from_pydata([(-0.479, 0.1401, -0.05806), (-0.479, 0.1401, 0.05806), (1.531, 0.1401, -0.05806), (1.531, 0.1401, 0.05806), (-0.479, -0.1401, -0.05806), (-0.479, -0.1401, 0.05806), (1.531, -0.1401, 0.05806), (1.531, -0.1401, -0.05806), (-0.479, -0.1401, -0.1742), (1.531, -0.1401, -0.1742), (-0.479, -0.4204, -0.1742), (-0.479, -0.4204, -0.05806), (1.531, -0.4204, -0.05806), (1.531, -0.4204, -0.1742), (-0.479, -0.4204, -0.2769), (1.531, -0.4204, -0.2769), (-0.479, -0.7007, -0.2769), (-0.479, -0.7007, -0.1742), (1.531, -0.7007, -0.1742), (1.531, -0.7007, -0.2769)], [], [(2, 0, 1, 3), (7, 6, 5, 4), (1, 0, 4, 5), (3, 1, 5, 6), (2, 3, 6, 7), (0, 2, 7, 4), (9, 8, 4, 7), (13, 12, 11, 10), (4, 8, 10, 11), (7, 4, 11, 12), (9, 7, 12, 13), (8, 9, 13, 10), (15, 14, 10, 13), (19, 18, 17, 16), (10, 14, 16, 17), (13, 10, 17, 18), (15, 13, 18, 19), (14, 15, 19, 16)])
_uv = me_004_1.uv_layers.new(name='UV 贴图')
_uv.uv.foreach_set('vector', [0.375, 0.75, 0.375, 1.0, 0.625, 1.0, 0.625, 0.75, 0.375, 0.75, 0.625, 0.75, 0.625, 1.0, 0.375, 1.0, 0.625, 1.0, 0.375, 1.0, 0.375, 1.0, 0.625, 1.0, 0.625, 0.75, 0.625, 1.0, 0.625, 1.0, 0.625, 0.75, 0.375, 0.75, 0.625, 0.75, 0.625, 0.75, 0.375, 0.75, 0.375, 1.0, 0.375, 0.75, 0.375, 0.75, 0.375, 1.0, 0.375, 0.75, 0.375, 1.0, 0.625, 1.0, 0.625, 0.75, 0.375, 0.75, 0.625, 0.75, 0.625, 1.0, 0.375, 1.0, 0.625, 1.0, 0.375, 1.0, 0.375, 1.0, 0.625, 1.0, 0.625, 0.75, 0.625, 1.0, 0.625, 1.0, 0.625, 0.75, 0.375, 0.75, 0.625, 0.75, 0.625, 0.75, 0.375, 0.75, 0.375, 1.0, 0.375, 0.75, 0.375, 0.75, 0.375, 1.0, 0.375, 0.75, 0.375, 1.0, 0.625, 1.0, 0.625, 0.75, 0.375, 0.75, 0.625, 0.75, 0.625, 1.0, 0.375, 1.0, 0.625, 1.0, 0.375, 1.0, 0.375, 1.0, 0.625, 1.0, 0.625, 0.75, 0.625, 1.0, 0.625, 1.0, 0.625, 0.75, 0.375, 0.75, 0.625, 0.75, 0.625, 0.75, 0.375, 0.75, 0.375, 1.0, 0.375, 0.75, 0.375, 0.75, 0.375, 1.0])
me_004_1.update()
me_x_1 = bpy.data.meshes.new('立方体')
me_x_1.from_pydata([(-1.531, -0.7825, -0.0818), (-1.366, -0.6179, 0.09212), (-1.531, 0.7825, -0.0818), (-1.366, 0.7479, 0.09212), (1.531, -0.7825, -0.0818), (1.366, -0.6179, 0.09212), (1.531, 0.7825, -0.0818), (1.366, 0.7479, 0.09212), (-1.531, -0.7825, 0.03585), (-1.531, 0.7825, 0.03585), (1.531, 0.7825, 0.03585), (1.531, -0.7825, 0.03585)], [], [(0, 8, 9, 2), (2, 9, 10, 6), (6, 10, 11, 4), (4, 11, 8, 0), (2, 6, 4, 0), (7, 3, 1, 5), (1, 3, 9, 8), (3, 7, 10, 9), (7, 5, 11, 10), (5, 1, 8, 11)])
me_x_1.polygons.foreach_set('use_smooth', [True] * 10)
_uv = me_x_1.uv_layers.new(name='UV 贴图')
_uv.uv.foreach_set('vector', [0.375, 0.0, 0.625, 0.0, 0.625, 0.25, 0.375, 0.25, 0.375, 0.25, 0.625, 0.25, 0.625, 0.5, 0.375, 0.5, 0.375, 0.5, 0.625, 0.5, 0.625, 0.75, 0.375, 0.75, 0.375, 0.75, 0.625, 0.75, 0.625, 1.0, 0.375, 1.0, 0.125, 0.5, 0.375, 0.5, 0.375, 0.75, 0.125, 0.75, 0.6384, 0.5263, 0.8616, 0.5263, 0.8616, 0.7237, 0.6384, 0.7237, 0.8616, 0.7237, 0.8616, 0.5263, 0.875, 0.5, 0.875, 0.75, 0.8616, 0.5263, 0.6384, 0.5263, 0.625, 0.5, 0.875, 0.5, 0.6384, 0.5263, 0.6384, 0.7237, 0.625, 0.75, 0.625, 0.5, 0.6384, 0.7237, 0.8616, 0.7237, 0.875, 0.75, 0.625, 0.75])
me_x_1.update()
me_x_2 = bpy.data.meshes.new('柱体')
me_x_2.from_pydata([(0.0, 0.2438, -3.302), (0.0, 0.2438, 0.1604), (0.1724, 0.1724, -3.302), (0.1724, 0.1724, 0.1604), (0.2438, 2.746e-07, -3.302), (0.2438, 0.0, 0.1604), (0.1724, -0.1724, -3.302), (0.1724, -0.1724, 0.1604), (0.0, -0.2438, -3.302), (0.0, -0.2438, 0.1604), (-0.1724, -0.1724, -3.302), (-0.1724, -0.1724, 0.1604), (-0.2438, 2.746e-07, -3.302), (-0.2438, 0.0, 0.1604), (-0.1724, 0.1724, -3.302), (-0.1724, 0.1724, 0.1604)], [], [(0, 1, 3, 2), (2, 3, 5, 4), (4, 5, 7, 6), (6, 7, 9, 8), (8, 9, 11, 10), (10, 11, 13, 12), (3, 1, 15, 13, 11, 9, 7, 5), (12, 13, 15, 14), (14, 15, 1, 0), (0, 2, 4, 6, 8, 10, 12, 14)])
me_x_2.polygons.foreach_set('use_smooth', [True] * 10)
_uv = me_x_2.uv_layers.new(name='UV 贴图')
_uv.uv.foreach_set('vector', [1.0, 0.5, 1.0, 1.0, 0.875, 1.0, 0.875, 0.5, 0.875, 0.5, 0.875, 1.0, 0.75, 1.0, 0.75, 0.5, 0.75, 0.5, 0.75, 1.0, 0.625, 1.0, 0.625, 0.5, 0.625, 0.5, 0.625, 1.0, 0.5, 1.0, 0.5, 0.5, 0.5, 0.5, 0.5, 1.0, 0.375, 1.0, 0.375, 0.5, 0.375, 0.5, 0.375, 1.0, 0.25, 1.0, 0.25, 0.5, 0.4197, 0.4197, 0.25, 0.49, 0.08029, 0.4197, 0.01, 0.25, 0.08029, 0.08029, 0.25, 0.01, 0.4197, 0.08029, 0.49, 0.25, 0.25, 0.5, 0.25, 1.0, 0.125, 1.0, 0.125, 0.5, 0.125, 0.5, 0.125, 1.0, 0.0, 1.0, 0.0, 0.5, 0.75, 0.49, 0.9197, 0.4197, 0.99, 0.25, 0.9197, 0.08029, 0.75, 0.01, 0.5803, 0.08029, 0.51, 0.25, 0.5803, 0.4197])
me_x_2.update()
me_001_1 = bpy.data.meshes.new('柱体.001')
me_001_1.from_pydata([(0.0, 0.2438, -3.302), (0.0, 0.2438, 0.1604), (0.1724, 0.1724, -3.302), (0.1724, 0.1724, 0.1604), (0.2438, 2.746e-07, -3.302), (0.2438, 0.0, 0.1604), (0.1724, -0.1724, -3.302), (0.1724, -0.1724, 0.1604), (0.0, -0.2438, -3.302), (0.0, -0.2438, 0.1604), (-0.1724, -0.1724, -3.302), (-0.1724, -0.1724, 0.1604), (-0.2438, 2.746e-07, -3.302), (-0.2438, 0.0, 0.1604), (-0.1724, 0.1724, -3.302), (-0.1724, 0.1724, 0.1604)], [], [(0, 1, 3, 2), (2, 3, 5, 4), (4, 5, 7, 6), (6, 7, 9, 8), (8, 9, 11, 10), (10, 11, 13, 12), (3, 1, 15, 13, 11, 9, 7, 5), (12, 13, 15, 14), (14, 15, 1, 0), (0, 2, 4, 6, 8, 10, 12, 14)])
me_001_1.polygons.foreach_set('use_smooth', [True] * 10)
_uv = me_001_1.uv_layers.new(name='UV 贴图')
_uv.uv.foreach_set('vector', [1.0, 0.5, 1.0, 1.0, 0.875, 1.0, 0.875, 0.5, 0.875, 0.5, 0.875, 1.0, 0.75, 1.0, 0.75, 0.5, 0.75, 0.5, 0.75, 1.0, 0.625, 1.0, 0.625, 0.5, 0.625, 0.5, 0.625, 1.0, 0.5, 1.0, 0.5, 0.5, 0.5, 0.5, 0.5, 1.0, 0.375, 1.0, 0.375, 0.5, 0.375, 0.5, 0.375, 1.0, 0.25, 1.0, 0.25, 0.5, 0.4197, 0.4197, 0.25, 0.49, 0.08029, 0.4197, 0.01, 0.25, 0.08029, 0.08029, 0.25, 0.01, 0.4197, 0.08029, 0.49, 0.25, 0.25, 0.5, 0.25, 1.0, 0.125, 1.0, 0.125, 0.5, 0.125, 0.5, 0.125, 1.0, 0.0, 1.0, 0.0, 0.5, 0.75, 0.49, 0.9197, 0.4197, 0.99, 0.25, 0.9197, 0.08029, 0.75, 0.01, 0.5803, 0.08029, 0.51, 0.25, 0.5803, 0.4197])
me_001_1.update()
me_005 = bpy.data.meshes.new('立方体.005')
me_005.from_pydata([(-0.9368, 0.7825, -1.649), (-0.9368, 0.7825, -0.08416), (0.942, 0.7825, -1.649), (0.942, 0.7825, -0.08416), (-0.9368, 0.7825, -0.1872), (0.942, 0.7825, -0.1872), (-0.8418, 0.7825, -1.649), (-0.8418, 0.7825, -0.08416), (-0.8418, 0.7825, -0.1872), (0.8433, 0.7825, -0.08416), (0.8433, 0.7825, -0.1872), (0.8433, 0.7825, -1.649), (0.06274, 0.7825, -1.649), (0.06274, 0.7825, -0.08416), (0.06274, 0.7825, -0.1872), (-0.06127, 0.7825, -1.649), (-0.06127, 0.7825, -0.08416), (-0.06127, 0.7825, -0.1872), (-0.9368, 0.7825, -0.6367), (0.942, 0.7825, -0.6367), (-0.8418, 0.7825, -0.6367), (0.8433, 0.7825, -0.6367), (0.06274, 0.7825, -0.6367), (-0.06127, 0.7825, -0.6367), (-0.9368, 0.7825, -0.7321), (0.942, 0.7825, -0.7321), (-0.8418, 0.7825, -0.7321), (0.8433, 0.7825, -0.7321), (0.06274, 0.7825, -0.7321), (-0.06127, 0.7825, -0.7321), (-0.9368, 0.736, -0.7321), (-0.9368, 0.736, -1.649), (-0.8418, 0.736, -1.649), (0.8433, 0.736, -0.08416), (0.942, 0.736, -0.08416), (0.942, 0.736, -0.7321), (0.942, 0.736, -1.649), (-0.9368, 0.736, -0.08416), (-0.9368, 0.736, -0.1872), (0.942, 0.736, -0.1872), (0.8433, 0.736, -0.1872), (-0.8418, 0.736, -0.08416), (-0.8418, 0.736, -0.1872), (-0.8418, 0.736, -0.7321), (0.06274, 0.736, -0.08416), (0.06274, 0.736, -0.1872), (0.8433, 0.736, -1.649), (0.8433, 0.736, -0.7321), (-0.06127, 0.736, -0.08416), (-0.06127, 0.736, -0.1872), (0.06274, 0.736, -0.7321), (0.06274, 0.736, -1.649), (-0.06127, 0.736, -1.649), (-0.06127, 0.736, -0.7321), (-0.9368, 0.736, -0.6367), (0.942, 0.736, -0.6367), (-0.8418, 0.736, -0.6367), (0.8433, 0.736, -0.6367), (0.06274, 0.736, -0.6367), (-0.06127, 0.736, -0.6367)], [], [(10, 5, 3, 9), (21, 19, 5, 10), (18, 20, 8, 4), (4, 8, 7, 1), (38, 37, 41, 42), (14, 10, 9, 13), (17, 14, 13, 16), (23, 22, 14, 17), (54, 38, 42, 56), (8, 17, 16, 7), (26, 29, 23, 20), (29, 28, 22, 23), (28, 27, 21, 22), (24, 26, 20, 18), (27, 25, 19, 21), (11, 2, 25, 27), (0, 6, 26, 24), (57, 40, 39, 55), (15, 12, 28, 29), (40, 33, 34, 39), (45, 44, 33, 40), (49, 48, 44, 45), (59, 49, 45, 58), (42, 41, 48, 49), (43, 56, 59, 53), (53, 59, 58, 50), (50, 58, 57, 47), (30, 54, 56, 43), (47, 57, 55, 35), (46, 47, 35, 36), (31, 30, 43, 32), (52, 53, 50, 51), (4, 1, 37, 38), (14, 22, 58, 45), (16, 13, 44, 48), (3, 5, 39, 34), (23, 17, 49, 59), (27, 28, 50, 47), (20, 23, 59, 56), (28, 12, 51, 50), (29, 26, 43, 53), (1, 7, 41, 37), (22, 21, 57, 58), (12, 15, 52, 51), (7, 16, 48, 41), (26, 6, 32, 43), (17, 8, 42, 49), (24, 18, 54, 30), (15, 29, 53, 52), (13, 9, 33, 44), (19, 25, 35, 55), (10, 14, 45, 40), (0, 24, 30, 31), (18, 4, 38, 54), (2, 11, 46, 36), (6, 0, 31, 32), (5, 19, 55, 39), (11, 27, 47, 46), (9, 3, 34, 33), (8, 20, 56, 42), (25, 2, 36, 35), (21, 10, 40, 57)])
_uv = me_005.uv_layers.new(name='UV 贴图')
_uv.uv.foreach_set('vector', [0.5979, 0.4869, 0.5979, 0.5, 0.625, 0.5, 0.625, 0.4869, 0.5294, 0.4869, 0.5294, 0.5, 0.5979, 0.5, 0.5979, 0.4869, 0.5294, 0.25, 0.5294, 0.2626, 0.5979, 0.2626, 0.5979, 0.25, 0.5979, 0.25, 0.5979, 0.2626, 0.625, 0.2626, 0.625, 0.25, 0.5979, 0.25, 0.625, 0.25, 0.625, 0.2626, 0.5979, 0.2626, 0.5979, 0.383, 0.5979, 0.4869, 0.625, 0.4869, 0.625, 0.383, 0.5979, 0.3665, 0.5979, 0.383, 0.625, 0.383, 0.625, 0.3665, 0.5294, 0.3665, 0.5294, 0.383, 0.5979, 0.383, 0.5979, 0.3665, 0.5294, 0.25, 0.5979, 0.25, 0.5979, 0.2626, 0.5294, 0.2626, 0.5979, 0.2626, 0.5979, 0.3665, 0.625, 0.3665, 0.625, 0.2626, 0.5148, 0.2626, 0.5148, 0.3665, 0.5294, 0.3665, 0.5294, 0.2626, 0.5148, 0.3665, 0.5148, 0.383, 0.5294, 0.383, 0.5294, 0.3665, 0.5148, 0.383, 0.5148, 0.4869, 0.5294, 0.4869, 0.5294, 0.383, 0.5148, 0.25, 0.5148, 0.2626, 0.5294, 0.2626, 0.5294, 0.25, 0.5148, 0.4869, 0.5148, 0.5, 0.5294, 0.5, 0.5294, 0.4869, 0.375, 0.4869, 0.375, 0.5, 0.5148, 0.5, 0.5148, 0.4869, 0.375, 0.25, 0.375, 0.2626, 0.5148, 0.2626, 0.5148, 0.25, 0.5294, 0.4869, 0.5979, 0.4869, 0.5979, 0.5, 0.5294, 0.5, 0.375, 0.3665, 0.375, 0.383, 0.5148, 0.383, 0.5148, 0.3665, 0.5979, 0.4869, 0.625, 0.4869, 0.625, 0.5, 0.5979, 0.5, 0.5979, 0.383, 0.625, 0.383, 0.625, 0.4869, 0.5979, 0.4869, 0.5979, 0.3665, 0.625, 0.3665, 0.625, 0.383, 0.5979, 0.383, 0.5294, 0.3665, 0.5979, 0.3665, 0.5979, 0.383, 0.5294, 0.383, 0.5979, 0.2626, 0.625, 0.2626, 0.625, 0.3665, 0.5979, 0.3665, 0.5148, 0.2626, 0.5294, 0.2626, 0.5294, 0.3665, 0.5148, 0.3665, 0.5148, 0.3665, 0.5294, 0.3665, 0.5294, 0.383, 0.5148, 0.383, 0.5148, 0.383, 0.5294, 0.383, 0.5294, 0.4869, 0.5148, 0.4869, 0.5148, 0.25, 0.5294, 0.25, 0.5294, 0.2626, 0.5148, 0.2626, 0.5148, 0.4869, 0.5294, 0.4869, 0.5294, 0.5, 0.5148, 0.5, 0.375, 0.4869, 0.5148, 0.4869, 0.5148, 0.5, 0.375, 0.5, 0.375, 0.25, 0.5148, 0.25, 0.5148, 0.2626, 0.375, 0.2626, 0.375, 0.3665, 0.5148, 0.3665, 0.5148, 0.383, 0.375, 0.383, 0.5979, 0.25, 0.625, 0.25, 0.625, 0.25, 0.5979, 0.25, 0.5979, 0.383, 0.5294, 0.383, 0.5294, 0.383, 0.5979, 0.383, 0.625, 0.3665, 0.625, 0.383, 0.625, 0.383, 0.625, 0.3665, 0.625, 0.5, 0.5979, 0.5, 0.5979, 0.5, 0.625, 0.5, 0.5294, 0.3665, 0.5979, 0.3665, 0.5979, 0.3665, 0.5294, 0.3665, 0.5148, 0.4869, 0.5148, 0.383, 0.5148, 0.383, 0.5148, 0.4869, 0.5294, 0.2626, 0.5294, 0.3665, 0.5294, 0.3665, 0.5294, 0.2626, 0.5148, 0.383, 0.375, 0.383, 0.375, 0.383, 0.5148, 0.383, 0.5148, 0.3665, 0.5148, 0.2626, 0.5148, 0.2626, 0.5148, 0.3665, 0.625, 0.25, 0.625, 0.2626, 0.625, 0.2626, 0.625, 0.25, 0.5294, 0.383, 0.5294, 0.4869, 0.5294, 0.4869, 0.5294, 0.383, 0.375, 0.383, 0.375, 0.3665, 0.375, 0.3665, 0.375, 0.383, 0.625, 0.2626, 0.625, 0.3665, 0.625, 0.3665, 0.625, 0.2626, 0.5148, 0.2626, 0.375, 0.2626, 0.375, 0.2626, 0.5148, 0.2626, 0.5979, 0.3665, 0.5979, 0.2626, 0.5979, 0.2626, 0.5979, 0.3665, 0.5148, 0.25, 0.5294, 0.25, 0.5294, 0.25, 0.5148, 0.25, 0.375, 0.3665, 0.5148, 0.3665, 0.5148, 0.3665, 0.375, 0.3665, 0.625, 0.383, 0.625, 0.4869, 0.625, 0.4869, 0.625, 0.383, 0.5294, 0.5, 0.5148, 0.5, 0.5148, 0.5, 0.5294, 0.5, 0.5979, 0.4869, 0.5979, 0.383, 0.5979, 0.383, 0.5979, 0.4869, 0.375, 0.25, 0.5148, 0.25, 0.5148, 0.25, 0.375, 0.25, 0.5294, 0.25, 0.5979, 0.25, 0.5979, 0.25, 0.5294, 0.25, 0.375, 0.5, 0.375, 0.4869, 0.375, 0.4869, 0.375, 0.5, 0.375, 0.2626, 0.375, 0.25, 0.375, 0.25, 0.375, 0.2626, 0.5979, 0.5, 0.5294, 0.5, 0.5294, 0.5, 0.5979, 0.5, 0.375, 0.4869, 0.5148, 0.4869, 0.5148, 0.4869, 0.375, 0.4869, 0.625, 0.4869, 0.625, 0.5, 0.625, 0.5, 0.625, 0.4869, 0.5979, 0.2626, 0.5294, 0.2626, 0.5294, 0.2626, 0.5979, 0.2626, 0.5148, 0.5, 0.375, 0.5, 0.375, 0.5, 0.5148, 0.5, 0.5294, 0.4869, 0.5979, 0.4869, 0.5979, 0.4869, 0.5294, 0.4869])
me_005.update()
me_001_2 = bpy.data.meshes.new('立方体.001')
me_001_2.from_pydata([(-1.531, -0.7825, -0.0818), (-1.531, -0.7825, 0.2531), (-1.531, 0.7825, -0.0818), (-1.531, 0.7825, 0.2531), (1.531, -0.7825, -0.0818), (1.531, -0.7825, 0.2531), (1.531, 0.7825, -0.0818), (1.531, 0.7825, 0.2531)], [], [(0, 1, 3, 2), (2, 3, 7, 6), (6, 7, 5, 4), (4, 5, 1, 0), (2, 6, 4, 0), (7, 3, 1, 5)])
_uv = me_001_2.uv_layers.new(name='UV 贴图')
_uv.uv.foreach_set('vector', [0.375, 0.0, 0.625, 0.0, 0.625, 0.25, 0.375, 0.25, 0.375, 0.25, 0.625, 0.25, 0.625, 0.5, 0.375, 0.5, 0.375, 0.5, 0.625, 0.5, 0.625, 0.75, 0.375, 0.75, 0.375, 0.75, 0.625, 0.75, 0.625, 1.0, 0.375, 1.0, 0.125, 0.5, 0.375, 0.5, 0.375, 0.75, 0.125, 0.75, 0.625, 0.5, 0.875, 0.5, 0.875, 0.75, 0.625, 0.75])
me_001_2.update()

# ---- curves / text
txt_x = bpy.data.curves.new('文本', 'FONT')
txt_x.dimensions = '2D'
txt_x.body = '政务大厅'
txt_x.materials.append(mat_002)
txt_x.offset_x = -3.238
txt_x.offset_y = -0.8102
cu_005 = bpy.data.curves.new('平面.005', 'CURVE')
cu_005.dimensions = '3D'
_sp = cu_005.splines.new('POLY'); _sp.points.add(4)
_sp.points.foreach_set('co', [3.903, -2.432, 1.9, 0.0, 1.99, -2.266, 1.9, 0.0, -1.091e-07, -2.21, 1.9, 0.0, -1.99, -2.266, 1.9, 0.0, -3.903, -2.432, 1.9, 0.0])
_sp.order_v = 0
_sp.resolution_v = 0
_sp.use_endpoint_u = True
_sp.use_smooth = False
cu_005.fill_mode = 'FULL'

# ---- objects
ob_x = bpy.data.objects.new('摄像机', cam_x)
ob_light = bpy.data.objects.new('Light', light_light)
ob_camera = bpy.data.objects.new('Camera', cam_camera)
ob_001 = bpy.data.objects.new('平面.001', me_001)
ob_x_1 = bpy.data.objects.new('文本', txt_x)
ob_x_2 = bpy.data.objects.new('平面', me_x)
ob_002 = bpy.data.objects.new('平面.002', me_002)
ob_003 = bpy.data.objects.new('平面.003', me_003)
ob_004 = bpy.data.objects.new('平面.004', me_004)
ob_x_3 = bpy.data.objects.new('曲线', cu_005)
ob_002_1 = bpy.data.objects.new('立方体.002', me_002_1)
ob_003_1 = bpy.data.objects.new('立方体.003', me_003_1)
ob_004_1 = bpy.data.objects.new('立方体.004', me_004_1)
ob_x_4 = bpy.data.objects.new('立方体', me_x_1)
ob_x_5 = bpy.data.objects.new('柱体', me_x_2)
ob_001_1 = bpy.data.objects.new('柱体.001', me_001_1)
ob_x_6 = bpy.data.objects.new('大门', me_005)
ob_001_2 = bpy.data.objects.new('立方体.001', me_001_2)

# ---- transforms, parenting, visibility, modifiers, constraints
ob_x.location = (0.0, -43.09, 6.485)
ob_x.rotation_euler = (1.571, -0.0, 0.0)
ob_x.scale = (1.0, 1.0, 1.0)
ob_light.location = (4.076, 1.005, 5.904)
ob_light.rotation_euler = (0.6503, 0.05522, 1.866)
ob_light.lock_rotations_4d = False
ob_light.empty_display_type = 'ARROWS'
ob_light.color = (0.0, 0.0, 0.0, 0.0)
ob_light.lineart.crease_threshold = 0.0
ob_camera.location = (7.359, -6.926, 4.958)
ob_camera.rotation_euler = (1.109, 0.0, 0.8149)
ob_camera.lock_rotations_4d = False
ob_camera.empty_display_type = 'ARROWS'
ob_camera.color = (0.0, 0.0, 0.0, 0.0)
ob_camera.display_type = 'WIRE'
ob_camera.lineart.crease_threshold = 0.0
ob_001.location = (0.0, 0.0, 0.0)
ob_001.scale = (13.0, 6.981, 6.981)
ob_x_1.location = (-0.01414, 0.4641, 11.61)
ob_x_1.rotation_euler = (3.142, -0.0, 0.0)
ob_x_1.scale = (2.433, 2.433, 2.433)
_m = ob_x_1.modifiers.new('曲线', 'CURVE')
_m.object = ob_x_3
_m.deform_axis = 'NEG_X'
_m = ob_x_1.modifiers.new('实体化', 'SOLIDIFY')
_m.thickness = 0.11
ob_x_2.location = (0.0, 0.0, 0.0)
_m = ob_x_2.modifiers.new('Auto Smooth', 'NODES')
_m.node_group = ng_auto_smooth
_gi = [s.identifier for s in ng_auto_smooth.interface.items_tree if s.item_type == 'SOCKET' and s.in_out == 'INPUT']
_m[_gi[1]] = 0.5236  # Angle
ob_002.location = (1.06e-07, 1.191, 10.0)
ob_002.scale = (0.5422, 0.5422, 0.5422)
_m = ob_002.modifiers.new('Auto Smooth', 'NODES')
_m.node_group = ng_auto_smooth
_gi = [s.identifier for s in ng_auto_smooth.interface.items_tree if s.item_type == 'SOCKET' and s.in_out == 'INPUT']
_m[_gi[1]] = 0.5236  # Angle
ob_003.location = (1.06e-07, 0.9795, 12.0)
_m = ob_003.modifiers.new('Auto Smooth', 'NODES')
_m.node_group = ng_auto_smooth
_gi = [s.identifier for s in ng_auto_smooth.interface.items_tree if s.item_type == 'SOCKET' and s.in_out == 'INPUT']
_m[_gi[1]] = 0.5236  # Angle
ob_004.location = (0.0, 0.0, 0.0)
_m = ob_004.modifiers.new('Auto Smooth', 'NODES')
_m.node_group = ng_auto_smooth
_gi = [s.identifier for s in ng_auto_smooth.interface.items_tree if s.item_type == 'SOCKET' and s.in_out == 'INPUT']
_m[_gi[1]] = 0.5236  # Angle
ob_x_3.location = (1.06e-07, 0.9795, 12.0)
ob_002_1.location = (0.0, -3.649, 0.3232)
ob_002_1.scale = (1.167, 1.499, 1.167)
ob_003_1.location = (1.997, -2.88, 0.3232)
ob_003_1.rotation_euler = (0.0, -0.0, 1.571)
ob_003_1.scale = (1.167, 1.499, 1.167)
ob_004_1.location = (-1.997, -2.88, 0.3232)
ob_004_1.rotation_euler = (0.0, -0.0, -1.571)
ob_004_1.scale = (-1.167, 1.499, 1.167)
ob_x_4.location = (0.0, -2.447, 2.865)
ob_x_4.scale = (1.777, 2.282, 1.777)
_m = ob_x_4.modifiers.new('Auto Smooth', 'NODES')
_m.node_group = ng_auto_smooth
_gi = [s.identifier for s in ng_auto_smooth.interface.items_tree if s.item_type == 'SOCKET' and s.in_out == 'INPUT']
_m[_gi[1]] = 0.5236  # Angle
ob_x_5.location = (-1.543, -3.195, 0.3513)
ob_x_5.rotation_euler = (-3.142, -0.0, 0.0)
ob_x_5.scale = (0.8, 0.8, 0.7261)
_m = ob_x_5.modifiers.new('Auto Smooth', 'NODES')
_m.node_group = ng_auto_smooth
_gi = [s.identifier for s in ng_auto_smooth.interface.items_tree if s.item_type == 'SOCKET' and s.in_out == 'INPUT']
_m[_gi[1]] = 0.8727  # Angle
ob_001_1.location = (1.551, -3.195, 0.3513)
ob_001_1.rotation_euler = (-3.142, -0.0, 0.0)
ob_001_1.scale = (0.8, 0.8, 0.7261)
_m = ob_001_1.modifiers.new('Auto Smooth', 'NODES')
_m.node_group = ng_auto_smooth
_gi = [s.identifier for s in ng_auto_smooth.interface.items_tree if s.item_type == 'SOCKET' and s.in_out == 'INPUT']
_m[_gi[1]] = 0.8727  # Angle
ob_x_6.location = (0.0, -2.447, 2.865)
ob_x_6.scale = (1.5, 1.927, 1.5)
ob_001_2.location = (0.0, -2.266, 0.09547)
ob_001_2.scale = (1.167, 1.499, 1.167)

# ---- collection membership
scene.collection.objects.link(ob_x)
col_x.objects.link(ob_light)
col_x.objects.link(ob_camera)
col_x_1.objects.link(ob_001)
col_x_1.objects.link(ob_x_1)
col_x_2.objects.link(ob_x_2)
col_x_2.objects.link(ob_002)
col_x_2.objects.link(ob_003)
col_x_2.objects.link(ob_004)
col_x_2.objects.link(ob_x_3)
col_x_3.objects.link(ob_002_1)
col_x_3.objects.link(ob_003_1)
col_x_3.objects.link(ob_004_1)
col_x_4.objects.link(ob_x_4)
col_x_4.objects.link(ob_x_5)
col_x_4.objects.link(ob_001_1)
col_x_4.objects.link(ob_x_6)
col_x_4.objects.link(ob_001_2)
def _layer_coll(name, lc=None):
    lc = lc or bpy.context.view_layer.layer_collection
    for c in lc.children:
        if c.name == name: return c
        r = _layer_coll(name, c)
        if r: return r
_layer_coll('场景').exclude = True

# ---- scene / render settings (as saved in the file)
scene.camera = ob_x
scene.frame_start = 1; scene.frame_end = 250; scene.frame_set(1)
scene.render.engine = 'BLENDER_EEVEE_NEXT'
scene.cycles.sampling_pattern = 'TABULATED_SOBOL'
scene.cycles.use_light_tree = False
scene.view_settings.view_transform = 'Filmic'
bpy.context.view_layer.update()

